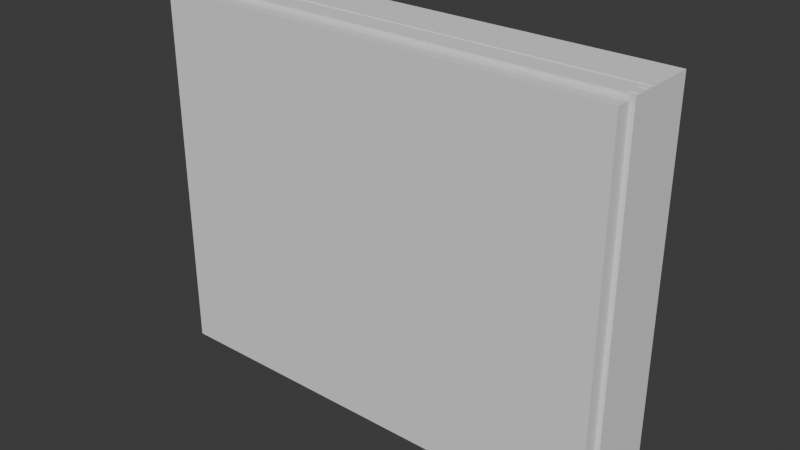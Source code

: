 # Source: C_a_s_.blend  (saved by Blender 4.4.32; exported with 4.5.12 LTS)
import bpy
from mathutils import Matrix  # noqa: F401  (used for matrix-valued properties, if any)

bpy.ops.wm.read_factory_settings(use_empty=True)
scene = bpy.context.scene
scene.name = 'Scene'

# ---- collections
col_collection = bpy.data.collections.new('Collection'); scene.collection.children.link(col_collection)

# ---- world
world_world = bpy.data.worlds.new('World'); scene.world = world_world
world_world.use_nodes = True; world_world.node_tree.nodes.clear()
_N = world_world.node_tree.nodes; _L = world_world.node_tree.links
n0 = _N.new('ShaderNodeOutputWorld'); n0.name = 'World Output'; n0.location = (300, 300)
n1 = _N.new('ShaderNodeBackground'); n1.name = 'Background'; n1.location = (10, 300)
n1.inputs[0].default_value = (0.05088, 0.05088, 0.05088, 1.0)
_L.new(n1.outputs[0], n0.inputs[0])
n0.is_active_output = True
world_world.color = (0.05088, 0.05088, 0.05088)
world_world.sun_shadow_jitter_overblur = 0.0

# ---- meshes
me_ctrl_hole = bpy.data.meshes.new('CTRL_Hole')
me_ctrl_hole.from_pydata([(-0.7638, -0.1618, -0.6106), (-0.7638, 0.1618, -0.6106), (0.7638, 0.1618, -0.6106), (0.7638, -0.1618, -0.6106), (-0.7638, -0.1618, 0.6106), (-0.7638, 0.1618, 0.6106), (0.7638, 0.1618, 0.6106), (0.7638, -0.1618, 0.6106)], [], [(0, 1, 2, 3), (0, 4, 5, 1), (1, 5, 6, 2), (3, 7, 4, 0), (2, 6, 7, 3), (5, 4, 7, 6)])
me_ctrl_hole.update()
me_window_l = bpy.data.meshes.new('Window.L')
me_window_l.from_pydata([(-0.3889, 0.01688, -0.5812), (-0.3889, 0.01688, 0.5812), (0.3889, 0.01688, 0.5812), (0.3889, 0.01688, -0.5812), (-0.3252, 0.01688, -0.5201), (-0.3252, 0.01688, 0.5201), (0.3252, 0.01688, 0.5201), (0.3252, 0.01688, -0.5201), (-0.3252, -0.001726, -0.5201), (-0.3252, -0.001726, 0.5201), (0.3252, -0.001726, 0.5201), (0.3252, -0.001726, -0.5201), (-0.3252, -0.02033, -0.5201), (-0.3252, -0.02033, 0.5201), (0.3252, -0.02033, 0.5201), (0.3252, -0.02033, -0.5201), (-0.3889, -0.02033, -0.5812), (-0.3889, -0.02033, 0.5812), (0.3889, -0.02033, 0.5812), (0.3889, -0.02033, -0.5812), (-0.3889, 0.005824, -0.5812), (0.3889, 0.005824, -0.5812), (-0.3889, 0.005824, -0.5568), (0.3889, 0.005824, -0.5568), (-0.3889, -0.004962, -0.5568), (0.3889, -0.004962, -0.5568), (-0.3889, -0.004962, -0.5812), (0.3889, -0.004962, -0.5812), (-0.3889, 0.005824, 0.5812), (0.3889, 0.005824, 0.5812), (-0.3889, 0.005824, 0.5568), (0.3889, 0.005824, 0.5568), (-0.3889, -0.004962, 0.5568), (0.3889, -0.004962, 0.5568), (-0.3889, -0.004962, 0.5812), (0.3889, -0.004962, 0.5812), (-0.3892, 0.005824, -0.5812), (-0.394, 0.005824, -0.5812), (-0.3892, 0.005824, -0.5568), (-0.394, 0.005824, -0.5568), (-0.3892, -0.004962, -0.5568), (-0.394, -0.004962, -0.5568), (-0.3892, -0.004962, -0.5812), (-0.394, -0.004962, -0.5812), (-0.3892, 0.01122, -0.5812), (-0.3892, -0.01035, -0.5812), (-0.3892, 0.01122, -0.5445), (-0.3892, -0.01035, -0.5445), (-0.394, 0.01122, -0.5812), (-0.394, -0.01035, -0.5812), (-0.394, 0.01122, -0.5445), (-0.394, -0.01035, -0.5445), (0.3892, 0.005824, -0.5812), (0.394, 0.005824, -0.5812), (0.3892, 0.005824, -0.5568), (0.394, 0.005824, -0.5568), (0.3892, -0.004962, -0.5568), (0.394, -0.004962, -0.5568), (0.3892, -0.004962, -0.5812), (0.394, -0.004962, -0.5812), (0.3892, 0.01122, -0.5812), (0.3892, -0.01035, -0.5812), (0.3892, 0.01122, -0.5445), (0.3892, -0.01035, -0.5445), (0.394, 0.01122, -0.5812), (0.394, -0.01035, -0.5812), (0.394, 0.01122, -0.5445), (0.394, -0.01035, -0.5445), (-0.3892, 0.005824, 0.5812), (-0.394, 0.005824, 0.5812), (-0.3892, 0.005824, 0.5568), (-0.394, 0.005824, 0.5568), (-0.3892, -0.004962, 0.5568), (-0.394, -0.004962, 0.5568), (-0.3892, -0.004962, 0.5812), (-0.394, -0.004962, 0.5812), (-0.3892, 0.01122, 0.5812), (-0.3892, -0.01035, 0.5812), (-0.3892, 0.01122, 0.5445), (-0.3892, -0.01035, 0.5445), (-0.394, 0.01122, 0.5812), (-0.394, -0.01035, 0.5812), (-0.394, 0.01122, 0.5445), (-0.394, -0.01035, 0.5445), (0.3892, 0.005824, 0.5812), (0.394, 0.005824, 0.5812), (0.3892, 0.005824, 0.5568), (0.394, 0.005824, 0.5568), (0.3892, -0.004962, 0.5568), (0.394, -0.004962, 0.5568), (0.3892, -0.004962, 0.5812), (0.394, -0.004962, 0.5812), (0.3892, 0.01122, 0.5812), (0.3892, -0.01035, 0.5812), (0.3892, 0.01122, 0.5445), (0.3892, -0.01035, 0.5445), (0.394, 0.01122, 0.5812), (0.394, -0.01035, 0.5812), (0.394, 0.01122, 0.5445), (0.394, -0.01035, 0.5445)], [], [(10, 6, 7, 11), (9, 8, 4, 5), (13, 12, 8, 9), (14, 10, 11, 15), (6, 10, 9, 5), (9, 10, 14, 13), (11, 7, 4, 8), (12, 15, 11, 8), (3, 7, 6, 2), (5, 4, 0, 1), (4, 7, 3, 0), (5, 1, 2, 6), (17, 16, 12, 13), (15, 19, 18, 14), (15, 12, 16, 19), (14, 18, 17, 13), (29, 2, 1, 28), (35, 34, 17, 18), (35, 33, 32, 34), (31, 29, 28, 30), (33, 31, 30, 32), (25, 24, 22, 23), (19, 16, 26, 27), (3, 21, 20, 0), (25, 27, 26, 24), (23, 22, 20, 21), (3, 2, 29, 21), (19, 27, 35, 18), (31, 33, 25, 23), (32, 30, 22, 24), (16, 17, 34, 26), (0, 20, 28, 1), (10, 9, 8, 11), (48, 50, 46, 44), (42, 43, 41, 40), (37, 36, 38, 39), (41, 39, 38, 40), (44, 36, 37, 48), (43, 42, 45, 49), (49, 45, 47, 51), (50, 51, 47, 46), (46, 47, 45, 42, 40, 38, 36, 44), (48, 37, 39, 41, 43, 49, 51, 50), (64, 60, 62, 66), (58, 56, 57, 59), (53, 55, 54, 52), (57, 56, 54, 55), (60, 64, 53, 52), (59, 65, 61, 58), (65, 67, 63, 61), (66, 62, 63, 67), (62, 60, 52, 54, 56, 58, 61, 63), (64, 66, 67, 65, 59, 57, 55, 53), (80, 76, 78, 82), (74, 72, 73, 75), (69, 71, 70, 68), (73, 72, 70, 71), (76, 80, 69, 68), (75, 81, 77, 74), (81, 83, 79, 77), (82, 78, 79, 83), (78, 76, 68, 70, 72, 74, 77, 79), (80, 82, 83, 81, 75, 73, 71, 69), (96, 98, 94, 92), (90, 91, 89, 88), (85, 84, 86, 87), (89, 87, 86, 88), (92, 84, 85, 96), (91, 90, 93, 97), (97, 93, 95, 99), (98, 99, 95, 94), (94, 95, 93, 90, 88, 86, 84, 92), (96, 85, 87, 89, 91, 97, 99, 98)])
me_window_l.update()
me_window_r = bpy.data.meshes.new('Window.R')
me_window_r.from_pydata([(0.3889, 0.01688, -0.5812), (0.3889, 0.01688, 0.5812), (-0.3889, 0.01688, 0.5812), (-0.3889, 0.01688, -0.5812), (0.3252, 0.01688, -0.5201), (0.3252, 0.01688, 0.5201), (-0.3252, 0.01688, 0.5201), (-0.3252, 0.01688, -0.5201), (0.3252, -0.001726, -0.5201), (0.3252, -0.001726, 0.5201), (-0.3252, -0.001726, 0.5201), (-0.3252, -0.001726, -0.5201), (0.3252, -0.02033, -0.5201), (0.3252, -0.02033, 0.5201), (-0.3252, -0.02033, 0.5201), (-0.3252, -0.02033, -0.5201), (0.3889, -0.02033, -0.5812), (0.3889, -0.02033, 0.5812), (-0.3889, -0.02033, 0.5812), (-0.3889, -0.02033, -0.5812), (0.3889, 0.005824, -0.5812), (-0.3889, 0.005824, -0.5812), (0.3889, 0.005824, -0.5568), (-0.3889, 0.005824, -0.5568), (0.3889, -0.004962, -0.5568), (-0.3889, -0.004962, -0.5568), (0.3889, -0.004962, -0.5812), (-0.3889, -0.004962, -0.5812), (0.3889, 0.005824, 0.5812), (-0.3889, 0.005824, 0.5812), (0.3889, 0.005824, 0.5568), (-0.3889, 0.005824, 0.5568), (0.3889, -0.004962, 0.5568), (-0.3889, -0.004962, 0.5568), (0.3889, -0.004962, 0.5812), (-0.3889, -0.004962, 0.5812), (0.3892, 0.005824, -0.5812), (0.394, 0.005824, -0.5812), (0.3892, 0.005824, -0.5568), (0.394, 0.005824, -0.5568), (0.3892, -0.004962, -0.5568), (0.394, -0.004962, -0.5568), (0.3892, -0.004962, -0.5812), (0.394, -0.004962, -0.5812), (0.3892, 0.01122, -0.5812), (0.3892, -0.01035, -0.5812), (0.3892, 0.01122, -0.5445), (0.3892, -0.01035, -0.5445), (0.394, 0.01122, -0.5812), (0.394, -0.01035, -0.5812), (0.394, 0.01122, -0.5445), (0.394, -0.01035, -0.5445), (-0.3892, 0.005824, -0.5812), (-0.394, 0.005824, -0.5812), (-0.3892, 0.005824, -0.5568), (-0.394, 0.005824, -0.5568), (-0.3892, -0.004962, -0.5568), (-0.394, -0.004962, -0.5568), (-0.3892, -0.004962, -0.5812), (-0.394, -0.004962, -0.5812), (-0.3892, 0.01122, -0.5812), (-0.3892, -0.01035, -0.5812), (-0.3892, 0.01122, -0.5445), (-0.3892, -0.01035, -0.5445), (-0.394, 0.01122, -0.5812), (-0.394, -0.01035, -0.5812), (-0.394, 0.01122, -0.5445), (-0.394, -0.01035, -0.5445), (0.3892, 0.005824, 0.5812), (0.394, 0.005824, 0.5812), (0.3892, 0.005824, 0.5568), (0.394, 0.005824, 0.5568), (0.3892, -0.004962, 0.5568), (0.394, -0.004962, 0.5568), (0.3892, -0.004962, 0.5812), (0.394, -0.004962, 0.5812), (0.3892, 0.01122, 0.5812), (0.3892, -0.01035, 0.5812), (0.3892, 0.01122, 0.5445), (0.3892, -0.01035, 0.5445), (0.394, 0.01122, 0.5812), (0.394, -0.01035, 0.5812), (0.394, 0.01122, 0.5445), (0.394, -0.01035, 0.5445), (-0.3892, 0.005824, 0.5812), (-0.394, 0.005824, 0.5812), (-0.3892, 0.005824, 0.5568), (-0.394, 0.005824, 0.5568), (-0.3892, -0.004962, 0.5568), (-0.394, -0.004962, 0.5568), (-0.3892, -0.004962, 0.5812), (-0.394, -0.004962, 0.5812), (-0.3892, 0.01122, 0.5812), (-0.3892, -0.01035, 0.5812), (-0.3892, 0.01122, 0.5445), (-0.3892, -0.01035, 0.5445), (-0.394, 0.01122, 0.5812), (-0.394, -0.01035, 0.5812), (-0.394, 0.01122, 0.5445), (-0.394, -0.01035, 0.5445)], [], [(10, 11, 7, 6), (9, 5, 4, 8), (13, 9, 8, 12), (14, 15, 11, 10), (6, 5, 9, 10), (9, 13, 14, 10), (11, 8, 4, 7), (12, 8, 11, 15), (3, 2, 6, 7), (5, 1, 0, 4), (4, 0, 3, 7), (5, 6, 2, 1), (17, 13, 12, 16), (15, 14, 18, 19), (15, 19, 16, 12), (14, 13, 17, 18), (29, 28, 1, 2), (35, 18, 17, 34), (35, 34, 32, 33), (31, 30, 28, 29), (33, 32, 30, 31), (25, 23, 22, 24), (19, 27, 26, 16), (3, 0, 20, 21), (25, 24, 26, 27), (23, 21, 20, 22), (3, 21, 29, 2), (19, 18, 35, 27), (31, 23, 25, 33), (32, 24, 22, 30), (16, 26, 34, 17), (0, 1, 28, 20), (10, 9, 8, 11), (48, 44, 46, 50), (42, 40, 41, 43), (37, 39, 38, 36), (41, 40, 38, 39), (44, 48, 37, 36), (43, 49, 45, 42), (49, 51, 47, 45), (50, 46, 47, 51), (46, 44, 36, 38, 40, 42, 45, 47), (48, 50, 51, 49, 43, 41, 39, 37), (64, 66, 62, 60), (58, 59, 57, 56), (53, 52, 54, 55), (57, 55, 54, 56), (60, 52, 53, 64), (59, 58, 61, 65), (65, 61, 63, 67), (66, 67, 63, 62), (62, 63, 61, 58, 56, 54, 52, 60), (64, 53, 55, 57, 59, 65, 67, 66), (80, 82, 78, 76), (74, 75, 73, 72), (69, 68, 70, 71), (73, 71, 70, 72), (76, 68, 69, 80), (75, 74, 77, 81), (81, 77, 79, 83), (82, 83, 79, 78), (78, 79, 77, 74, 72, 70, 68, 76), (80, 69, 71, 73, 75, 81, 83, 82), (96, 92, 94, 98), (90, 88, 89, 91), (85, 87, 86, 84), (89, 88, 86, 87), (92, 96, 85, 84), (91, 97, 93, 90), (97, 99, 95, 93), (98, 94, 95, 99), (94, 92, 84, 86, 88, 90, 93, 95), (96, 98, 99, 97, 91, 89, 87, 85)])
me_window_r.update()
me_windowfrane = bpy.data.meshes.new('WindowFrane')
me_windowfrane.from_pydata([(-0.7651, 0.07024, -0.6118), (-0.7651, 0.07024, -0.5874), (-0.7651, 0.03276, -0.5874), (-0.7651, 0.03276, -0.5629), (-0.7651, 0.02521, -0.5629), (-0.7651, 0.02521, -0.5874), (-0.7651, -0.009842, -0.5874), (-0.7651, -0.009842, -0.5629), (-0.7651, -0.01739, -0.5629), (-0.7651, -0.01739, -0.5874), (-0.7651, -0.03546, -0.5874), (0.7651, 0.07024, -0.6118), (0.7651, 0.07024, -0.5874), (0.7651, 0.03276, -0.5874), (0.7651, 0.03276, -0.5629), (0.7651, 0.02521, -0.5629), (0.7651, 0.02521, -0.5874), (0.7651, -0.009842, -0.5874), (0.7651, -0.009842, -0.5629), (0.7651, -0.01739, -0.5629), (0.7651, -0.01739, -0.5874), (0.7651, -0.03546, -0.5874), (-0.7651, 0.07024, 0.6118), (-0.7651, 0.07024, 0.5874), (-0.7651, 0.03276, 0.5874), (-0.7651, 0.03276, 0.5629), (-0.7651, 0.02521, 0.5629), (-0.7651, 0.02521, 0.5874), (-0.7651, -0.009842, 0.5874), (-0.7651, -0.009842, 0.5629), (-0.7651, -0.01739, 0.5629), (-0.7651, -0.01739, 0.5874), (-0.7651, -0.03546, 0.5874), (0.7651, 0.07024, 0.5874), (0.7651, 0.03276, 0.5874), (0.7651, 0.03276, 0.5629), (0.7651, 0.02521, 0.5629), (0.7651, 0.02521, 0.5874), (0.7651, -0.009842, 0.5874), (0.7651, -0.009842, 0.5629), (0.7651, -0.01739, 0.5629), (0.7651, -0.01739, 0.5874), (0.7651, -0.03546, 0.5874), (-0.7625, 0.07024, -0.6118), (-0.7625, 0.04867, -0.6118), (-0.737, 0.04867, -0.6118), (-0.737, 0.04651, -0.6118), (-0.7625, 0.04651, -0.6118), (-0.7625, 0.006067, -0.6118), (-0.737, 0.006067, -0.6118), (-0.737, 0.00391, -0.6118), (-0.7625, 0.00391, -0.6118), (-0.7625, -0.03546, -0.6118), (-0.7243, -0.03546, -0.6118), (-0.7243, -0.03761, -0.6118), (-0.7651, -0.03761, -0.6118), (-0.7625, 0.07024, 0.6118), (-0.7625, 0.04867, 0.6118), (-0.737, 0.04867, 0.6118), (-0.737, 0.04651, 0.6118), (-0.7625, 0.04651, 0.6118), (-0.7625, 0.006067, 0.6118), (-0.737, 0.006067, 0.6118), (-0.737, 0.00391, 0.6118), (-0.7625, 0.00391, 0.6118), (-0.7625, -0.03546, 0.6118), (-0.7243, -0.03546, 0.6118), (-0.7243, -0.03761, 0.6118), (-0.7651, -0.03761, 0.6118), (0.7625, 0.07024, -0.6118), (0.7625, 0.04867, -0.6118), (0.737, 0.04867, -0.6118), (0.737, 0.04651, -0.6118), (0.7625, 0.04651, -0.6118), (0.7625, 0.006067, -0.6118), (0.737, 0.006067, -0.6118), (0.737, 0.00391, -0.6118), (0.7625, 0.00391, -0.6118), (0.7625, -0.03546, -0.6118), (0.7243, -0.03546, -0.6118), (0.7243, -0.03761, -0.6118), (0.7651, -0.03761, -0.6118), (0.7651, 0.07024, 0.6118), (0.7625, 0.07024, 0.6118), (0.7625, 0.04867, 0.6118), (0.737, 0.04867, 0.6118), (0.737, 0.04651, 0.6118), (0.7625, 0.04651, 0.6118), (0.7625, 0.006067, 0.6118), (0.737, 0.006067, 0.6118), (0.737, 0.00391, 0.6118), (0.7625, 0.00391, 0.6118), (0.7625, -0.03546, 0.6118), (0.7243, -0.03546, 0.6118), (0.7243, -0.03761, 0.6118), (0.7651, -0.03761, 0.6118), (-0.7236, -0.03761, -0.6118), (-0.7236, -0.03546, -0.6118), (0.7236, -0.03546, -0.6118), (0.7236, -0.03761, -0.6118), (-0.7236, -0.03761, -0.5751), (-0.7236, -0.03546, -0.5751), (0.7236, -0.03546, -0.5751), (0.7236, -0.03761, -0.5751), (-0.7236, -0.03761, 0.5751), (-0.7236, -0.03546, 0.5751), (0.7236, -0.03546, 0.5751), (0.7236, -0.03761, 0.5751), (-0.7236, -0.03761, 0.6118), (-0.7236, -0.03546, 0.6118), (0.7236, -0.03546, 0.6118), (0.7236, -0.03761, 0.6118), (-0.7778, -0.03761, 0.6241), (0.7778, -0.03761, 0.6241), (-0.7778, -0.03761, -0.6241), (0.7778, -0.03761, -0.6241), (-0.7638, -0.03761, 0.6106), (0.7638, -0.03761, 0.6106), (-0.7638, -0.03761, -0.6106), (0.7638, -0.03761, -0.6106), (-0.7778, -0.03977, 0.6241), (0.7778, -0.03977, 0.6241), (-0.7778, -0.03977, -0.6241), (0.7778, -0.03977, -0.6241), (-0.7638, -0.03977, 0.6106), (0.7638, -0.03977, 0.6106), (-0.7638, -0.03977, -0.6106), (0.7638, -0.03977, -0.6106)], [], [(12, 11, 0, 1), (13, 12, 1, 2), (14, 13, 2, 3), (15, 14, 3, 4), (16, 15, 4, 5), (17, 16, 5, 6), (18, 17, 6, 7), (19, 18, 7, 8), (20, 19, 8, 9), (20, 9, 10, 21), (33, 23, 22, 82), (34, 24, 23, 33), (35, 25, 24, 34), (36, 26, 25, 35), (37, 27, 26, 36), (38, 28, 27, 37), (39, 29, 28, 38), (40, 30, 29, 39), (41, 31, 30, 40), (41, 42, 32, 31), (55, 68, 22, 0), (55, 54, 67, 68), (53, 52, 65, 66), (48, 47, 60, 61), (52, 51, 64, 65), (66, 65, 68, 67), (65, 64, 56, 57), (63, 62, 61, 64), (58, 57, 60, 59), (51, 50, 63, 64), (49, 48, 61, 62), (45, 44, 57, 58), (47, 46, 59, 60), (46, 45, 58, 59), (49, 50, 51, 48), (45, 46, 47, 44), (53, 54, 55, 52), (48, 47, 51, 52), (43, 0, 22, 56), (60, 57, 56, 22, 68, 65, 64, 61), (50, 49, 62, 63), (54, 53, 66, 67), (44, 43, 56, 57), (47, 48, 51, 52, 55, 0, 43, 44), (81, 11, 82, 95), (81, 95, 94, 80), (79, 93, 92, 78), (74, 88, 87, 73), (78, 92, 91, 77), (93, 94, 95, 92), (92, 91, 83, 84), (90, 91, 88, 89), (85, 86, 87, 84), (77, 91, 90, 76), (75, 89, 88, 74), (71, 85, 84, 70), (73, 87, 86, 72), (72, 86, 85, 71), (75, 74, 77, 76), (71, 70, 73, 72), (79, 78, 81, 80), (74, 73, 77, 78), (69, 83, 82, 11), (87, 88, 91, 92, 95, 82, 83, 84), (76, 90, 89, 75), (80, 94, 93, 79), (70, 84, 83, 69), (73, 70, 69, 11, 81, 78, 77, 74), (96, 97, 98, 99), (96, 100, 101, 97), (97, 101, 102, 98), (98, 102, 103, 99), (101, 100, 103, 102), (96, 99, 103, 100), (104, 105, 106, 107), (104, 108, 109, 105), (105, 109, 110, 106), (106, 110, 111, 107), (109, 108, 111, 110), (104, 107, 111, 108), (115, 113, 121, 123), (121, 113, 112, 120), (113, 117, 116, 112), (115, 119, 117, 113), (119, 115, 114, 118), (112, 116, 118, 114), (121, 120, 124, 125), (123, 121, 125, 127), (127, 126, 122, 123), (120, 122, 126, 124), (123, 122, 114, 115), (114, 122, 120, 112), (126, 118, 116, 124), (119, 118, 126, 127), (117, 125, 124, 116), (127, 125, 117, 119)])
me_windowfrane.update()
me_windows_sill = bpy.data.meshes.new('Windows_Sill')
me_windows_sill.from_pydata([(-0.7651, -0.1186, 0.006118), (-0.7651, 0.1186, 0.006118), (0.7651, 0.1186, 0.006118), (0.7651, -0.1186, 0.006118), (-0.7651, -0.1186, -0.006118), (-0.7651, 0.1186, -0.006118), (0.7651, 0.1186, -0.006118), (0.7651, -0.1186, -0.006118)], [], [(0, 1, 2, 3), (0, 1, 5, 4), (1, 2, 6, 5), (2, 6, 7, 3), (5, 6, 7, 4), (0, 4, 7, 3)])
me_windows_sill.update()

# ---- objects
ob_ctrl_hole = bpy.data.objects.new('CTRL_Hole', me_ctrl_hole)
ob_window_l = bpy.data.objects.new('Window.L', me_window_l)
ob_window_r = bpy.data.objects.new('Window.R', me_window_r)
ob_window_group = bpy.data.objects.new('Window_Group', None)
ob_windowframe = bpy.data.objects.new('WindowFrame', me_windowfrane)
ob_windows_sill = bpy.data.objects.new('Windows_Sill', me_windows_sill)

# ---- transforms, parenting, visibility, modifiers, constraints
ob_ctrl_hole.parent = ob_window_group
ob_ctrl_hole.location = (0.4931, 1.853, 1.227)
ob_ctrl_hole.display_type = 'BOUNDS'
ob_window_l.parent = ob_windowframe
ob_window_l.matrix_parent_inverse = Matrix(((1.0, -0.0, 0.0, -0.4931), (-0.0, 1.0, -0.0, -1.783), (0.0, -0.0, 1.0, -1.228), (-0.0, 0.0, -0.0, 1.0)))
ob_window_l.location = (0.1297, 1.811, 1.228)
ob_window_l.lock_location = (False, True, True)
ob_window_l.lock_rotation = (True, True, True)
ob_window_r.parent = ob_windowframe
ob_window_r.matrix_parent_inverse = Matrix(((1.0, -0.0, 0.0, -0.4931), (-0.0, 1.0, -0.0, -1.783), (0.0, -0.0, 1.0, -1.228), (-0.0, 0.0, -0.0, 1.0)))
ob_window_r.location = (0.8565, 1.769, 1.228)
ob_window_r.lock_location = (False, True, True)
ob_window_r.lock_rotation = (True, True, True)
ob_window_group.location = (0.0, 0.0, 0.0)
ob_windowframe.parent = ob_window_group
ob_windowframe.location = (0.4931, 1.783, 1.228)
ob_windowframe.lock_location = (True, True, True)
ob_windowframe.lock_rotation = (True, True, True)
ob_windows_sill.parent = ob_windowframe
ob_windows_sill.matrix_parent_inverse = Matrix(((1.0, -0.0, 0.0, -0.4931), (-0.0, 1.0, -0.0, -1.783), (0.0, -0.0, 1.0, -1.228), (-0.0, 0.0, -0.0, 1.0)))
ob_windows_sill.location = (0.4931, 1.864, 0.6102)

# ---- collection membership
col_collection.objects.link(ob_ctrl_hole)
col_collection.objects.link(ob_window_l)
col_collection.objects.link(ob_window_r)
col_collection.objects.link(ob_window_group)
col_collection.objects.link(ob_windowframe)
col_collection.objects.link(ob_windows_sill)

# ---- scene / render settings (as saved in the file)
scene.frame_start = 1; scene.frame_end = 250; scene.frame_set(1)
scene.render.engine = 'BLENDER_EEVEE_NEXT'
bpy.context.view_layer.update()

# ---- added for rendering (the .blend has no active camera and no usable light): camera, sun
cam_auto = bpy.data.cameras.new('AutoCamera')
cam_auto.lens = 50.0
cam_auto.sensor_width = 36.0
cam_auto.clip_end = 1000.0
ob_auto_camera = bpy.data.objects.new('AutoCamera', cam_auto)
scene.collection.objects.link(ob_auto_camera)
ob_auto_camera.location = (2.36259, -0.390331, 2.7237)
ob_auto_camera.rotation_euler = (1.09748, -7.21219e-08, 0.694738)
scene.camera = ob_auto_camera
light_auto_sun = bpy.data.lights.new('AutoSun', 'SUN')
light_auto_sun.energy = 3.0
light_auto_sun.angle = 0.0523599
ob_auto_sun = bpy.data.objects.new('AutoSun', light_auto_sun)
scene.collection.objects.link(ob_auto_sun)
ob_auto_sun.rotation_euler = (0.872665, 0.174533, 0.523599)
bpy.context.view_layer.update()
